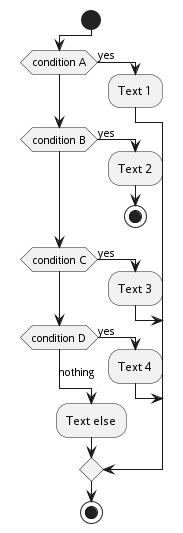

The diagram above was rendered by PlantUML. Its source (embedded in the PNG):
@startuml
!pragma useVerticalIf on
start
if (condition A) then (yes)
	:Text 1;
elseif (condition B) then (yes)
:Text 2;
stop
elseif (condition C) then (yes)
:Text 3;
elseif (condition D) then (yes)
:Text 4;
else (nothing)
	:Text else;
endif
stop
@enduml